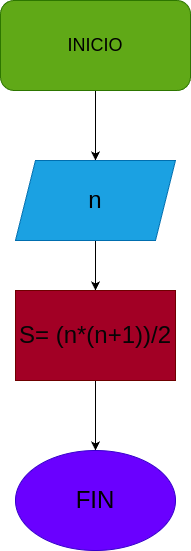

The diagram above was exported from draw.io. Its source (the exported page's mxGraphModel, read from the mxfile embedded in the PNG):
<mxGraphModel dx="772" dy="461" grid="1" gridSize="10" guides="1" tooltips="1" connect="1" arrows="1" fold="1" page="1" pageScale="1" pageWidth="827" pageHeight="1169" math="0" shadow="0">
  <root>
    <mxCell id="0" />
    <mxCell id="1" parent="0" />
    <mxCell id="5" style="edgeStyle=none;html=1;" parent="1" source="2" target="4" edge="1">
      <mxGeometry relative="1" as="geometry" />
    </mxCell>
    <mxCell id="2" value="&lt;font color=&quot;#000000&quot; style=&quot;font-size: 18px;&quot;&gt;INICIO&lt;/font&gt;" style="rounded=1;whiteSpace=wrap;html=1;fillColor=#60a917;fontColor=#ffffff;strokeColor=#2D7600;" parent="1" vertex="1">
      <mxGeometry x="230" y="30" width="190" height="90" as="geometry" />
    </mxCell>
    <mxCell id="7" value="" style="edgeStyle=none;html=1;fontSize=14;" parent="1" source="4" target="6" edge="1">
      <mxGeometry relative="1" as="geometry" />
    </mxCell>
    <mxCell id="4" value="&lt;font color=&quot;#000000&quot; style=&quot;font-size: 24px;&quot;&gt;n&lt;/font&gt;" style="shape=parallelogram;perimeter=parallelogramPerimeter;whiteSpace=wrap;html=1;fixedSize=1;fillColor=#1ba1e2;fontColor=#ffffff;strokeColor=#006EAF;" parent="1" vertex="1">
      <mxGeometry x="245" y="190" width="160" height="80" as="geometry" />
    </mxCell>
    <mxCell id="9" style="edgeStyle=none;html=1;entryX=0.5;entryY=0;entryDx=0;entryDy=0;fontSize=24;" parent="1" source="6" target="8" edge="1">
      <mxGeometry relative="1" as="geometry" />
    </mxCell>
    <mxCell id="6" value="&lt;font color=&quot;#050505&quot; style=&quot;font-size: 24px;&quot;&gt;S= (n*(n+1))/2&lt;/font&gt;" style="whiteSpace=wrap;html=1;fillColor=#a20025;fontColor=#ffffff;strokeColor=#6F0000;" parent="1" vertex="1">
      <mxGeometry x="245" y="320" width="160" height="90" as="geometry" />
    </mxCell>
    <mxCell id="8" value="&lt;font color=&quot;#000000&quot;&gt;FIN&lt;/font&gt;" style="ellipse;whiteSpace=wrap;html=1;fontSize=24;fillColor=#6a00ff;fontColor=#ffffff;strokeColor=#3700CC;" parent="1" vertex="1">
      <mxGeometry x="245" y="480" width="160" height="100" as="geometry" />
    </mxCell>
  </root>
</mxGraphModel>